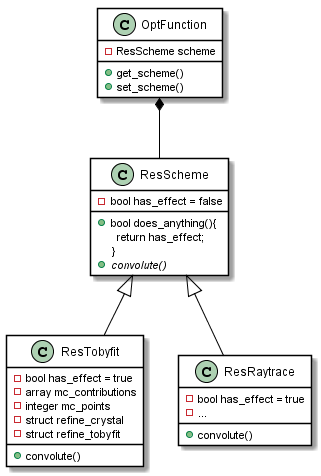

The diagram above was rendered by PlantUML. Its source (embedded in the PNG):
@startuml ResScheme

skinparam class {
BackgroundColor White
ArrowColor Black
BorderColor Black
}

class OptFunction{
    - ResScheme scheme
    + get_scheme()
    + set_scheme()
}

class ResScheme{
    - bool has_effect = false
    + bool does_anything(){\n  return has_effect;\n}
    + {abstract} convolute()
}

class ResTobyfit{
    - bool has_effect = true
    - array mc_contributions
    - integer mc_points
    - struct refine_crystal
    - struct refine_tobyfit
    + convolute()
}

class ResRaytrace{
    - bool has_effect = true
    - ...
    + convolute()
}

OptFunction *-- ResScheme
ResScheme <|-- ResTobyfit
ResScheme <|-- ResRaytrace
@enduml